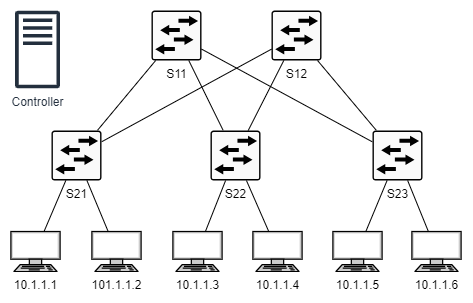

The diagram above was exported from draw.io. Its source (the exported page's mxGraphModel, read from the mxfile embedded in the PNG):
<mxGraphModel dx="1050" dy="625" grid="1" gridSize="10" guides="1" tooltips="1" connect="1" arrows="1" fold="1" page="1" pageScale="1" pageWidth="850" pageHeight="1100" math="0" shadow="0">
  <root>
    <mxCell id="0" />
    <mxCell id="1" parent="0" />
    <mxCell id="BedlgTq2JqU9UYeB3AFu-1" value="S11" style="sketch=0;points=[[0.015,0.015,0],[0.985,0.015,0],[0.985,0.985,0],[0.015,0.985,0],[0.25,0,0],[0.5,0,0],[0.75,0,0],[1,0.25,0],[1,0.5,0],[1,0.75,0],[0.75,1,0],[0.5,1,0],[0.25,1,0],[0,0.75,0],[0,0.5,0],[0,0.25,0]];verticalLabelPosition=bottom;html=1;verticalAlign=top;aspect=fixed;align=center;pointerEvents=1;shape=mxgraph.cisco19.rect;prIcon=l2_switch;fillColor=#FAFAFA;strokeColor=#000000;" parent="1" vertex="1">
      <mxGeometry x="255" y="240" width="50" height="50" as="geometry" />
    </mxCell>
    <mxCell id="BedlgTq2JqU9UYeB3AFu-2" value="S12" style="sketch=0;points=[[0.015,0.015,0],[0.985,0.015,0],[0.985,0.985,0],[0.015,0.985,0],[0.25,0,0],[0.5,0,0],[0.75,0,0],[1,0.25,0],[1,0.5,0],[1,0.75,0],[0.75,1,0],[0.5,1,0],[0.25,1,0],[0,0.75,0],[0,0.5,0],[0,0.25,0]];verticalLabelPosition=bottom;html=1;verticalAlign=top;aspect=fixed;align=center;pointerEvents=1;shape=mxgraph.cisco19.rect;prIcon=l2_switch;fillColor=#FAFAFA;strokeColor=#000000;" parent="1" vertex="1">
      <mxGeometry x="375" y="240" width="50" height="50" as="geometry" />
    </mxCell>
    <mxCell id="BedlgTq2JqU9UYeB3AFu-6" style="rounded=0;orthogonalLoop=1;jettySize=auto;html=1;endArrow=none;endFill=0;strokeColor=#000000;" parent="1" source="BedlgTq2JqU9UYeB3AFu-3" target="BedlgTq2JqU9UYeB3AFu-1" edge="1">
      <mxGeometry relative="1" as="geometry" />
    </mxCell>
    <mxCell id="BedlgTq2JqU9UYeB3AFu-7" style="rounded=0;orthogonalLoop=1;jettySize=auto;html=1;endArrow=none;endFill=0;strokeColor=#000000;" parent="1" source="BedlgTq2JqU9UYeB3AFu-3" target="BedlgTq2JqU9UYeB3AFu-2" edge="1">
      <mxGeometry relative="1" as="geometry" />
    </mxCell>
    <mxCell id="BedlgTq2JqU9UYeB3AFu-3" value="S21" style="sketch=0;points=[[0.015,0.015,0],[0.985,0.015,0],[0.985,0.985,0],[0.015,0.985,0],[0.25,0,0],[0.5,0,0],[0.75,0,0],[1,0.25,0],[1,0.5,0],[1,0.75,0],[0.75,1,0],[0.5,1,0],[0.25,1,0],[0,0.75,0],[0,0.5,0],[0,0.25,0]];verticalLabelPosition=bottom;html=1;verticalAlign=top;aspect=fixed;align=center;pointerEvents=1;shape=mxgraph.cisco19.rect;prIcon=l2_switch;fillColor=#FAFAFA;strokeColor=#000000;" parent="1" vertex="1">
      <mxGeometry x="155" y="360" width="50" height="50" as="geometry" />
    </mxCell>
    <mxCell id="BedlgTq2JqU9UYeB3AFu-8" style="rounded=0;orthogonalLoop=1;jettySize=auto;html=1;endArrow=none;endFill=0;strokeColor=#000000;" parent="1" source="BedlgTq2JqU9UYeB3AFu-4" target="BedlgTq2JqU9UYeB3AFu-1" edge="1">
      <mxGeometry relative="1" as="geometry" />
    </mxCell>
    <mxCell id="BedlgTq2JqU9UYeB3AFu-4" value="S22" style="sketch=0;points=[[0.015,0.015,0],[0.985,0.015,0],[0.985,0.985,0],[0.015,0.985,0],[0.25,0,0],[0.5,0,0],[0.75,0,0],[1,0.25,0],[1,0.5,0],[1,0.75,0],[0.75,1,0],[0.5,1,0],[0.25,1,0],[0,0.75,0],[0,0.5,0],[0,0.25,0]];verticalLabelPosition=bottom;html=1;verticalAlign=top;aspect=fixed;align=center;pointerEvents=1;shape=mxgraph.cisco19.rect;prIcon=l2_switch;fillColor=#FAFAFA;strokeColor=#000000;" parent="1" vertex="1">
      <mxGeometry x="314" y="360" width="50" height="50" as="geometry" />
    </mxCell>
    <mxCell id="BedlgTq2JqU9UYeB3AFu-11" style="rounded=0;orthogonalLoop=1;jettySize=auto;html=1;endArrow=none;endFill=0;strokeColor=#000000;" parent="1" source="BedlgTq2JqU9UYeB3AFu-5" target="BedlgTq2JqU9UYeB3AFu-1" edge="1">
      <mxGeometry relative="1" as="geometry" />
    </mxCell>
    <mxCell id="BedlgTq2JqU9UYeB3AFu-12" style="rounded=0;orthogonalLoop=1;jettySize=auto;html=1;endArrow=none;endFill=0;strokeColor=#000000;" parent="1" source="BedlgTq2JqU9UYeB3AFu-5" target="BedlgTq2JqU9UYeB3AFu-2" edge="1">
      <mxGeometry relative="1" as="geometry" />
    </mxCell>
    <mxCell id="BedlgTq2JqU9UYeB3AFu-5" value="S23" style="sketch=0;points=[[0.015,0.015,0],[0.985,0.015,0],[0.985,0.985,0],[0.015,0.985,0],[0.25,0,0],[0.5,0,0],[0.75,0,0],[1,0.25,0],[1,0.5,0],[1,0.75,0],[0.75,1,0],[0.5,1,0],[0.25,1,0],[0,0.75,0],[0,0.5,0],[0,0.25,0]];verticalLabelPosition=bottom;html=1;verticalAlign=top;aspect=fixed;align=center;pointerEvents=1;shape=mxgraph.cisco19.rect;prIcon=l2_switch;fillColor=#FAFAFA;strokeColor=#000000;" parent="1" vertex="1">
      <mxGeometry x="476" y="360" width="50" height="50" as="geometry" />
    </mxCell>
    <mxCell id="BedlgTq2JqU9UYeB3AFu-13" style="rounded=0;orthogonalLoop=1;jettySize=auto;html=1;endArrow=none;endFill=0;strokeColor=#000000;" parent="1" source="BedlgTq2JqU9UYeB3AFu-4" target="BedlgTq2JqU9UYeB3AFu-2" edge="1">
      <mxGeometry relative="1" as="geometry" />
    </mxCell>
    <mxCell id="BedlgTq2JqU9UYeB3AFu-16" value="10.1.1.1" style="fontColor=#000000;verticalAlign=top;verticalLabelPosition=bottom;labelPosition=center;align=center;html=1;outlineConnect=0;fillColor=#CCCCCC;strokeColor=#000000;gradientColor=none;gradientDirection=north;strokeWidth=2;shape=mxgraph.networks.terminal;" parent="1" vertex="1">
      <mxGeometry x="114.38" y="461" width="49.23" height="40" as="geometry" />
    </mxCell>
    <mxCell id="BedlgTq2JqU9UYeB3AFu-17" value="101.1.1.2" style="fontColor=#000000;verticalAlign=top;verticalLabelPosition=bottom;labelPosition=center;align=center;html=1;outlineConnect=0;fillColor=#CCCCCC;strokeColor=#000000;gradientColor=none;gradientDirection=north;strokeWidth=2;shape=mxgraph.networks.terminal;" parent="1" vertex="1">
      <mxGeometry x="195.38" y="461" width="49.23" height="40" as="geometry" />
    </mxCell>
    <mxCell id="BedlgTq2JqU9UYeB3AFu-25" style="rounded=0;orthogonalLoop=1;jettySize=auto;html=1;endArrow=none;endFill=0;" parent="1" source="BedlgTq2JqU9UYeB3AFu-18" target="BedlgTq2JqU9UYeB3AFu-4" edge="1">
      <mxGeometry relative="1" as="geometry" />
    </mxCell>
    <mxCell id="BedlgTq2JqU9UYeB3AFu-18" value="10.1.1.3" style="fontColor=#000000;verticalAlign=top;verticalLabelPosition=bottom;labelPosition=center;align=center;html=1;outlineConnect=0;fillColor=#CCCCCC;strokeColor=#000000;gradientColor=none;gradientDirection=north;strokeWidth=2;shape=mxgraph.networks.terminal;" parent="1" vertex="1">
      <mxGeometry x="276.38" y="461" width="49.23" height="40" as="geometry" />
    </mxCell>
    <mxCell id="BedlgTq2JqU9UYeB3AFu-26" style="rounded=0;orthogonalLoop=1;jettySize=auto;html=1;endArrow=none;endFill=0;" parent="1" source="BedlgTq2JqU9UYeB3AFu-19" target="BedlgTq2JqU9UYeB3AFu-4" edge="1">
      <mxGeometry relative="1" as="geometry" />
    </mxCell>
    <mxCell id="BedlgTq2JqU9UYeB3AFu-19" value="10.1.1.4" style="fontColor=#000000;verticalAlign=top;verticalLabelPosition=bottom;labelPosition=center;align=center;html=1;outlineConnect=0;fillColor=#CCCCCC;strokeColor=#000000;gradientColor=none;gradientDirection=north;strokeWidth=2;shape=mxgraph.networks.terminal;" parent="1" vertex="1">
      <mxGeometry x="356.38" y="461" width="49.23" height="40" as="geometry" />
    </mxCell>
    <mxCell id="BedlgTq2JqU9UYeB3AFu-20" value="10.1.1.5" style="fontColor=#000000;verticalAlign=top;verticalLabelPosition=bottom;labelPosition=center;align=center;html=1;outlineConnect=0;fillColor=#CCCCCC;strokeColor=#000000;gradientColor=none;gradientDirection=north;strokeWidth=2;shape=mxgraph.networks.terminal;" parent="1" vertex="1">
      <mxGeometry x="436.38" y="461" width="49.23" height="40" as="geometry" />
    </mxCell>
    <mxCell id="BedlgTq2JqU9UYeB3AFu-21" value="10.1.1.6" style="fontColor=#000000;verticalAlign=top;verticalLabelPosition=bottom;labelPosition=center;align=center;html=1;outlineConnect=0;fillColor=#CCCCCC;strokeColor=#000000;gradientColor=none;gradientDirection=north;strokeWidth=2;shape=mxgraph.networks.terminal;" parent="1" vertex="1">
      <mxGeometry x="515.38" y="461" width="49.23" height="40" as="geometry" />
    </mxCell>
    <mxCell id="BedlgTq2JqU9UYeB3AFu-23" style="rounded=0;orthogonalLoop=1;jettySize=auto;html=1;endArrow=none;endFill=0;" parent="1" source="BedlgTq2JqU9UYeB3AFu-16" target="BedlgTq2JqU9UYeB3AFu-3" edge="1">
      <mxGeometry relative="1" as="geometry" />
    </mxCell>
    <mxCell id="BedlgTq2JqU9UYeB3AFu-24" style="rounded=0;orthogonalLoop=1;jettySize=auto;html=1;endArrow=none;endFill=0;" parent="1" source="BedlgTq2JqU9UYeB3AFu-17" target="BedlgTq2JqU9UYeB3AFu-3" edge="1">
      <mxGeometry relative="1" as="geometry" />
    </mxCell>
    <mxCell id="BedlgTq2JqU9UYeB3AFu-27" style="rounded=0;orthogonalLoop=1;jettySize=auto;html=1;endArrow=none;endFill=0;" parent="1" source="BedlgTq2JqU9UYeB3AFu-20" target="BedlgTq2JqU9UYeB3AFu-5" edge="1">
      <mxGeometry relative="1" as="geometry" />
    </mxCell>
    <mxCell id="BedlgTq2JqU9UYeB3AFu-28" style="rounded=0;orthogonalLoop=1;jettySize=auto;html=1;endArrow=none;endFill=0;" parent="1" source="BedlgTq2JqU9UYeB3AFu-21" target="BedlgTq2JqU9UYeB3AFu-5" edge="1">
      <mxGeometry relative="1" as="geometry" />
    </mxCell>
    <mxCell id="BedlgTq2JqU9UYeB3AFu-29" value="Controller" style="sketch=0;outlineConnect=0;fontColor=#232F3E;gradientColor=none;fillColor=#232F3D;strokeColor=none;dashed=0;verticalLabelPosition=bottom;verticalAlign=top;align=center;html=1;fontSize=12;fontStyle=0;aspect=fixed;pointerEvents=1;shape=mxgraph.aws4.traditional_server;" parent="1" vertex="1">
      <mxGeometry x="118.61000000000001" y="240" width="45" height="78" as="geometry" />
    </mxCell>
  </root>
</mxGraphModel>